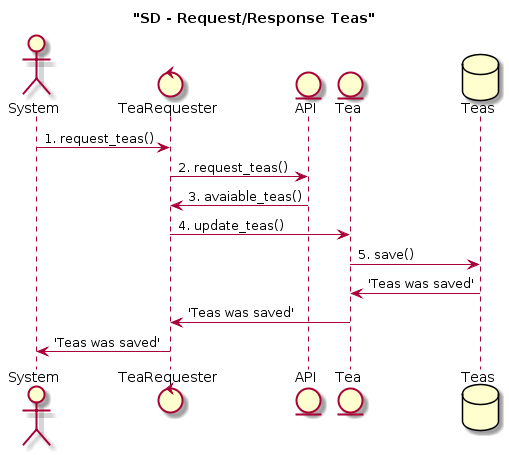

The diagram above was rendered by PlantUML. Its source (embedded in the PNG):
@startuml
title "SD - Request/Response Teas"

actor System
control TeaRequester
entity API
entity Tea
database Teas

System -> TeaRequester : 1. request_teas()
TeaRequester -> API : 2. request_teas()
API -> TeaRequester : 3. avaiable_teas()
TeaRequester -> Tea : 4. update_teas()
Tea -> Teas : 5. save()
Teas -> Tea : 'Teas was saved'
Tea -> TeaRequester : 'Teas was saved'
TeaRequester -> System : 'Teas was saved'
@enduml